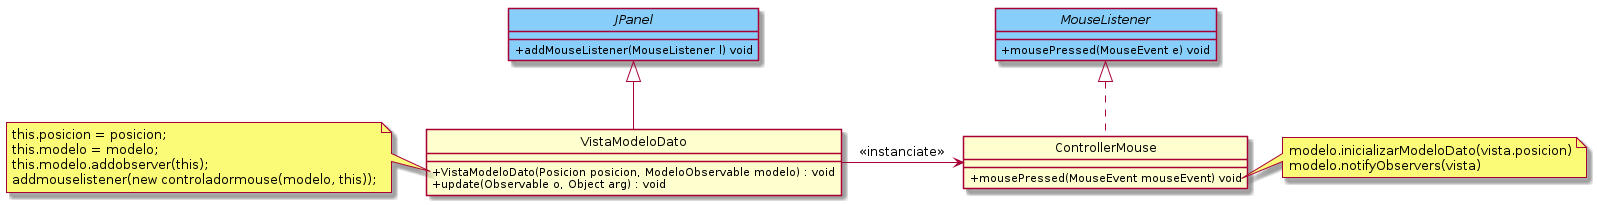

The diagram above was rendered by PlantUML. Its source (embedded in the PNG):
@startuml
hide circle
skinparam classAttributeIconSize 0

class JPanel {
        + addMouseListener(MouseListener l) void
}

class VistaModeloDato {
        + VistaModeloDato(Posicion posicion, ModeloObservable modelo) : void 
        + update(Observable o, Object arg) : void
        
}

interface MouseListener {
        + mousePressed(MouseEvent e) void 
}

class ControllerMouse {
        + mousePressed(MouseEvent mouseEvent) void
}

JPanel <|-- VistaModeloDato
MouseListener <|.. ControllerMouse

VistaModeloDato -> ControllerMouse : <<instanciate>>
interface JPanel #LightSkyBlue
interface MouseListener #LightSkyBlue

note left of VistaModeloDato::VistaModeloDato
this.posicion = posicion;
this.modelo = modelo;
this.modelo.addobserver(this);
addmouselistener(new controladormouse(modelo, this));
end note

note right of ControllerMouse::mousePressed
modelo.inicializarModeloDato(vista.posicion)
modelo.notifyObservers(vista)
end note

@enduml